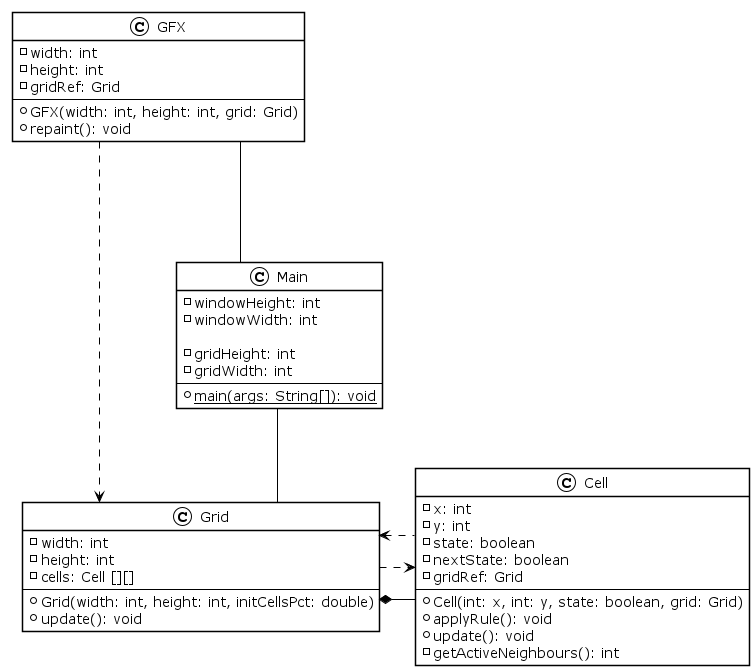

The diagram above was rendered by PlantUML. Its source (embedded in the PNG):
@startuml Conway
skinparam linetype ortho
!theme plain

class Main {
    - windowHeight: int
    - windowWidth: int

    - gridHeight: int
    - gridWidth: int
    --
    + {static} main(args: String[]): void
}

class GFX {
    - width: int
    - height: int
    - gridRef: Grid
    --
    + GFX(width: int, height: int, grid: Grid)
    + repaint(): void
}

class Grid {
    - width: int
    - height: int
    - cells: Cell [][]
    --
    + Grid(width: int, height: int, initCellsPct: double)
    + update(): void
}

class Cell {
    - x: int
    - y: int
    - state: boolean
    - nextState: boolean
    - gridRef: Grid
    --
    + Cell(int: x, int: y, state: boolean, grid: Grid)
    + applyRule(): void
    + update(): void
    - getActiveNeighbours(): int
}

Main -up- GFX
Main -- Grid
Grid *-down- Cell

Grid <..right.. Cell
Grid ..right..> Cell
GFX ..down..> Grid
@enduml